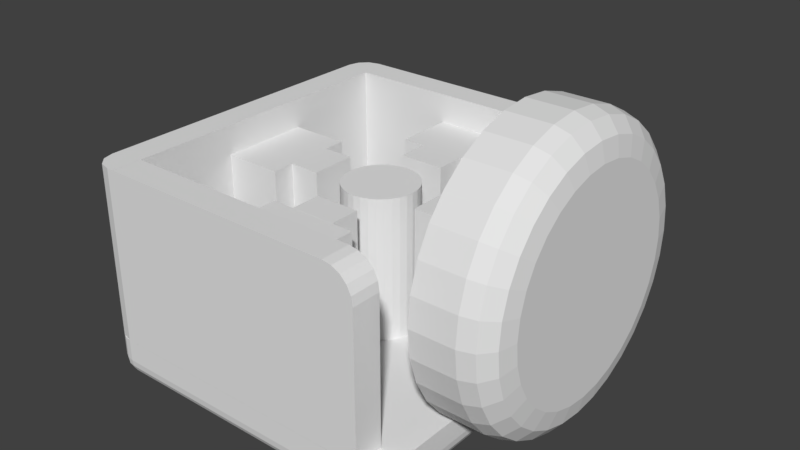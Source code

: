 # Source: 2020_feet.blend  (saved by Blender 3.1.7; exported with 4.5.12 LTS)
import bpy
from mathutils import Matrix  # noqa: F401  (used for matrix-valued properties, if any)

bpy.ops.wm.read_factory_settings(use_empty=True)
scene = bpy.context.scene
scene.name = 'Scene'

# ---- collections
col_collection_5 = bpy.data.collections.new('Collection 5'); scene.collection.children.link(col_collection_5)

# ---- world
world_world = bpy.data.worlds.new('World'); scene.world = world_world
world_world.color = (0.05088, 0.05088, 0.05088)
world_world.use_sun_shadow = False
world_world.sun_shadow_jitter_overblur = 0.0
world_world.cycles.sampling_method = 'MANUAL'

# ---- meshes
me_cylinder_002 = bpy.data.meshes.new('Cylinder.002')
me_cylinder_002.from_pydata([(0.0, 8.0, -1.0), (1.561, 7.846, -1.0), (3.061, 7.391, -1.0), (4.445, 6.652, -1.0), (5.657, 5.657, -1.0), (6.652, 4.445, -1.0), (7.391, 3.061, -1.0), (7.846, 1.561, -1.0), (8.0, -3.497e-07, -1.0), (7.846, -1.561, -1.0), (7.391, -3.061, -1.0), (6.652, -4.445, -1.0), (5.657, -5.657, -1.0), (4.445, -6.652, -1.0), (3.061, -7.391, -1.0), (1.561, -7.846, -1.0), (-6.994e-07, -8.0, -1.0), (-1.561, -7.846, -1.0), (-3.061, -7.391, -1.0), (-4.445, -6.652, -1.0), (-5.657, -5.657, -1.0), (-6.652, -4.445, -1.0), (-7.391, -3.061, -1.0), (-7.846, -1.561, -1.0), (-8.0, 9.54e-08, -1.0), (-7.846, 1.561, -1.0), (-7.391, 3.061, -1.0), (-6.652, 4.445, -1.0), (-5.657, 5.657, -1.0), (-4.445, 6.652, -1.0), (-3.061, 7.391, -1.0), (-1.561, 7.846, -1.0), (-2.98e-07, 5.99, 4.0), (1.359e-07, 8.0, 2.0), (-5.029e-08, 6.995, 3.732), (1.099e-07, 7.731, 3.0), (1.169, 5.875, 4.0), (1.561, 7.846, 2.0), (1.365, 6.861, 3.732), (1.508, 7.582, 3.0), (2.292, 5.534, 4.0), (3.061, 7.391, 2.0), (2.677, 6.463, 3.732), (2.958, 7.142, 3.0), (3.328, 4.981, 4.0), (4.445, 6.652, 2.0), (3.886, 5.816, 3.732), (4.295, 6.428, 3.0), (4.236, 4.236, 4.0), (5.657, 5.657, 2.0), (4.946, 4.946, 3.732), (5.466, 5.466, 3.0), (4.981, 3.328, 4.0), (6.652, 4.445, 2.0), (5.816, 3.886, 3.732), (6.428, 4.295, 3.0), (5.534, 2.292, 4.0), (7.391, 3.061, 2.0), (6.463, 2.677, 3.732), (7.142, 2.958, 3.0), (5.875, 1.169, 4.0), (7.846, 1.561, 2.0), (6.861, 1.365, 3.732), (7.582, 1.508, 3.0), (5.99, -2.235e-07, 4.0), (8.0, -3.497e-07, 2.0), (6.995, -2.868e-07, 3.732), (7.731, -3.316e-07, 3.0), (5.875, -1.169, 4.0), (7.846, -1.561, 2.0), (6.861, -1.365, 3.732), (7.582, -1.508, 3.0), (5.534, -2.292, 4.0), (7.391, -3.061, 2.0), (6.463, -2.677, 3.732), (7.142, -2.958, 3.0), (4.981, -3.328, 4.0), (6.652, -4.445, 2.0), (5.816, -3.886, 3.732), (6.428, -4.295, 3.0), (4.236, -4.236, 4.0), (5.657, -5.657, 2.0), (4.946, -4.946, 3.732), (5.466, -5.466, 3.0), (3.328, -4.981, 4.0), (4.445, -6.652, 2.0), (3.886, -5.816, 3.732), (4.295, -6.428, 3.0), (2.292, -5.534, 4.0), (3.061, -7.391, 2.0), (2.677, -6.463, 3.732), (2.958, -7.142, 3.0), (1.169, -5.875, 4.0), (1.561, -7.846, 2.0), (1.365, -6.861, 3.732), (1.508, -7.582, 3.0), (-2.384e-07, -5.99, 4.0), (-5.635e-07, -8.0, 2.0), (-3.651e-07, -6.995, 3.732), (-4.843e-07, -7.731, 3.0), (-1.169, -5.875, 4.0), (-1.561, -7.846, 2.0), (-1.365, -6.861, 3.732), (-1.508, -7.582, 3.0), (-2.292, -5.534, 4.0), (-3.061, -7.391, 2.0), (-2.677, -6.463, 3.732), (-2.958, -7.142, 3.0), (-3.328, -4.981, 4.0), (-4.445, -6.652, 2.0), (-3.886, -5.816, 3.732), (-4.295, -6.428, 3.0), (-4.236, -4.236, 4.0), (-5.657, -5.657, 2.0), (-4.946, -4.946, 3.732), (-5.466, -5.466, 3.0), (-4.981, -3.328, 4.0), (-6.652, -4.445, 2.0), (-5.816, -3.886, 3.732), (-6.428, -4.295, 3.0), (-5.534, -2.292, 4.0), (-7.391, -3.061, 2.0), (-6.463, -2.677, 3.732), (-7.142, -2.958, 3.0), (-5.875, -1.169, 4.0), (-7.846, -1.561, 2.0), (-6.861, -1.365, 3.732), (-7.582, -1.508, 3.0), (-5.99, 8.941e-08, 4.0), (-8.0, 9.54e-08, 2.0), (-6.995, 9.313e-08, 3.732), (-7.731, 9.499e-08, 3.0), (-5.875, 1.169, 4.0), (-7.846, 1.561, 2.0), (-6.861, 1.365, 3.732), (-7.582, 1.508, 3.0), (-5.534, 2.292, 4.0), (-7.391, 3.061, 2.0), (-6.463, 2.677, 3.732), (-7.142, 2.958, 3.0), (-4.981, 3.328, 4.0), (-6.652, 4.445, 2.0), (-5.816, 3.886, 3.732), (-6.428, 4.295, 3.0), (-4.236, 4.236, 4.0), (-5.657, 5.657, 2.0), (-4.946, 4.946, 3.732), (-5.466, 5.466, 3.0), (-3.328, 4.981, 4.0), (-4.445, 6.652, 2.0), (-3.886, 5.816, 3.732), (-4.295, 6.428, 3.0), (-2.292, 5.534, 4.0), (-3.061, 7.391, 2.0), (-2.677, 6.463, 3.732), (-2.958, 7.142, 3.0), (-1.169, 5.875, 4.0), (-1.561, 7.846, 2.0), (-1.365, 6.861, 3.732), (-1.508, 7.582, 3.0)], [], [(31, 157, 33, 0), (2, 41, 45, 3), (3, 45, 49, 4), (4, 49, 53, 5), (5, 53, 57, 6), (6, 57, 61, 7), (7, 61, 65, 8), (8, 65, 69, 9), (9, 69, 73, 10), (10, 73, 77, 11), (11, 77, 81, 12), (12, 81, 85, 13), (13, 85, 89, 14), (14, 89, 93, 15), (15, 93, 97, 16), (16, 97, 101, 17), (17, 101, 105, 18), (18, 105, 109, 19), (19, 109, 113, 20), (20, 113, 117, 21), (21, 117, 121, 22), (22, 121, 125, 23), (23, 125, 129, 24), (24, 129, 133, 25), (25, 133, 137, 26), (26, 137, 141, 27), (27, 141, 145, 28), (28, 145, 149, 29), (29, 149, 153, 30), (30, 153, 157, 31), (0, 33, 37, 1), (1, 37, 41, 2), (0, 1, 2, 3, 4, 5, 6, 7, 8, 9, 10, 11, 12, 13, 14, 15, 16, 17, 18, 19, 20, 21, 22, 23, 24, 25, 26, 27, 28, 29, 30, 31), (37, 33, 35, 39), (39, 35, 34, 38), (38, 34, 32, 36), (41, 37, 39, 43), (43, 39, 38, 42), (42, 38, 36, 40), (45, 41, 43, 47), (47, 43, 42, 46), (46, 42, 40, 44), (49, 45, 47, 51), (51, 47, 46, 50), (50, 46, 44, 48), (53, 49, 51, 55), (55, 51, 50, 54), (54, 50, 48, 52), (57, 53, 55, 59), (59, 55, 54, 58), (58, 54, 52, 56), (61, 57, 59, 63), (63, 59, 58, 62), (62, 58, 56, 60), (65, 61, 63, 67), (67, 63, 62, 66), (66, 62, 60, 64), (69, 65, 67, 71), (71, 67, 66, 70), (70, 66, 64, 68), (73, 69, 71, 75), (75, 71, 70, 74), (74, 70, 68, 72), (77, 73, 75, 79), (79, 75, 74, 78), (78, 74, 72, 76), (81, 77, 79, 83), (83, 79, 78, 82), (82, 78, 76, 80), (85, 81, 83, 87), (87, 83, 82, 86), (86, 82, 80, 84), (89, 85, 87, 91), (91, 87, 86, 90), (90, 86, 84, 88), (93, 89, 91, 95), (95, 91, 90, 94), (94, 90, 88, 92), (97, 93, 95, 99), (99, 95, 94, 98), (98, 94, 92, 96), (101, 97, 99, 103), (103, 99, 98, 102), (102, 98, 96, 100), (105, 101, 103, 107), (107, 103, 102, 106), (106, 102, 100, 104), (109, 105, 107, 111), (111, 107, 106, 110), (110, 106, 104, 108), (113, 109, 111, 115), (115, 111, 110, 114), (114, 110, 108, 112), (117, 113, 115, 119), (119, 115, 114, 118), (118, 114, 112, 116), (121, 117, 119, 123), (123, 119, 118, 122), (122, 118, 116, 120), (125, 121, 123, 127), (127, 123, 122, 126), (126, 122, 120, 124), (129, 125, 127, 131), (131, 127, 126, 130), (130, 126, 124, 128), (133, 129, 131, 135), (135, 131, 130, 134), (134, 130, 128, 132), (137, 133, 135, 139), (139, 135, 134, 138), (138, 134, 132, 136), (141, 137, 139, 143), (143, 139, 138, 142), (142, 138, 136, 140), (145, 141, 143, 147), (147, 143, 142, 146), (146, 142, 140, 144), (149, 145, 147, 151), (151, 147, 146, 150), (150, 146, 144, 148), (153, 149, 151, 155), (155, 151, 150, 154), (154, 150, 148, 152), (157, 153, 155, 159), (159, 155, 154, 158), (158, 154, 152, 156), (33, 157, 159, 35), (35, 159, 158, 34), (34, 158, 156, 32), (36, 32, 156, 152, 148, 144, 140, 136, 132, 128, 124, 120, 116, 112, 108, 104, 100, 96, 92, 88, 84, 80, 76, 72, 68, 64, 60, 56, 52, 48, 44, 40)])
_uv = me_cylinder_002.uv_layers.new(name='UVMap')
_uv.uv.foreach_set('vector', [0.03125, 0.5, 0.03125, 0.8, 0.0, 0.8, 0.0, 0.5, 0.9375, 0.5, 0.9375, 0.8, 0.9062, 0.8, 0.9062, 0.5, 0.9062, 0.5, 0.9062, 0.8, 0.875, 0.8, 0.875, 0.5, 0.875, 0.5, 0.875, 0.8, 0.8438, 0.8, 0.8438, 0.5, 0.8438, 0.5, 0.8438, 0.8, 0.8125, 0.8, 0.8125, 0.5, 0.8125, 0.5, 0.8125, 0.8, 0.7812, 0.8, 0.7812, 0.5, 0.7812, 0.5, 0.7812, 0.8, 0.75, 0.8, 0.75, 0.5, 0.75, 0.5, 0.75, 0.8, 0.7188, 0.8, 0.7188, 0.5, 0.7188, 0.5, 0.7188, 0.8, 0.6875, 0.8, 0.6875, 0.5, 0.6875, 0.5, 0.6875, 0.8, 0.6562, 0.8, 0.6562, 0.5, 0.6562, 0.5, 0.6562, 0.8, 0.625, 0.8, 0.625, 0.5, 0.625, 0.5, 0.625, 0.8, 0.5938, 0.8, 0.5938, 0.5, 0.5938, 0.5, 0.5938, 0.8, 0.5625, 0.8, 0.5625, 0.5, 0.5625, 0.5, 0.5625, 0.8, 0.5312, 0.8, 0.5312, 0.5, 0.5312, 0.5, 0.5312, 0.8, 0.5, 0.8, 0.5, 0.5, 0.5, 0.5, 0.5, 0.8, 0.4688, 0.8, 0.4688, 0.5, 0.4688, 0.5, 0.4688, 0.8, 0.4375, 0.8, 0.4375, 0.5, 0.4375, 0.5, 0.4375, 0.8, 0.4062, 0.8, 0.4062, 0.5, 0.4062, 0.5, 0.4062, 0.8, 0.375, 0.8, 0.375, 0.5, 0.375, 0.5, 0.375, 0.8, 0.3438, 0.8, 0.3438, 0.5, 0.3438, 0.5, 0.3438, 0.8, 0.3125, 0.8, 0.3125, 0.5, 0.3125, 0.5, 0.3125, 0.8, 0.2812, 0.8, 0.2812, 0.5, 0.2812, 0.5, 0.2812, 0.8, 0.25, 0.8, 0.25, 0.5, 0.25, 0.5, 0.25, 0.8, 0.2188, 0.8, 0.2188, 0.5, 0.2188, 0.5, 0.2188, 0.8, 0.1875, 0.8, 0.1875, 0.5, 0.1875, 0.5, 0.1875, 0.8, 0.1562, 0.8, 0.1562, 0.5, 0.1562, 0.5, 0.1562, 0.8, 0.125, 0.8, 0.125, 0.5, 0.125, 0.5, 0.125, 0.8, 0.09375, 0.8, 0.09375, 0.5, 0.09375, 0.5, 0.09375, 0.8, 0.0625, 0.8, 0.0625, 0.5, 0.0625, 0.5, 0.0625, 0.8, 0.03125, 0.8, 0.03125, 0.5, 1.0, 0.5, 1.0, 0.8, 0.9688, 0.8, 0.9688, 0.5, 0.9688, 0.5, 0.9688, 0.8, 0.9375, 0.8, 0.9375, 0.5, 0.75, 0.49, 0.7968, 0.4854, 0.8418, 0.4717, 0.8833, 0.4496, 0.9197, 0.4197, 0.9496, 0.3833, 0.9717, 0.3418, 0.9854, 0.2968, 0.99, 0.25, 0.9854, 0.2032, 0.9717, 0.1582, 0.9496, 0.1167, 0.9197, 0.08029, 0.8833, 0.05045, 0.8418, 0.02827, 0.7968, 0.01461, 0.75, 0.01, 0.7032, 0.01461, 0.6582, 0.02827, 0.6167, 0.05045, 0.5803, 0.08029, 0.5504, 0.1167, 0.5283, 0.1582, 0.5146, 0.2032, 0.51, 0.25, 0.5146, 0.2968, 0.5283, 0.3418, 0.5504, 0.3833, 0.5803, 0.4197, 0.6167, 0.4496, 0.6582, 0.4717, 0.7032, 0.4854, 0.9688, 0.8, 1.0, 0.8, 0.9995, 0.9, 0.9693, 0.9, 0.9693, 0.9, 0.9995, 0.9, 0.998, 1.0, 0.9707, 1.0, 0.2909, 0.4558, 0.25, 0.4599, 0.25, 0.4297, 0.2851, 0.4263, 0.9375, 0.8, 0.9688, 0.8, 0.9682, 0.9, 0.938, 0.9, 0.938, 0.9, 0.9682, 0.9, 0.9668, 1.0, 0.9395, 1.0, 0.3303, 0.4439, 0.2909, 0.4558, 0.2851, 0.4263, 0.3188, 0.416, 0.9062, 0.8, 0.9375, 0.8, 0.937, 0.9, 0.9068, 0.9, 0.9068, 0.9, 0.937, 0.9, 0.9355, 1.0, 0.9082, 1.0, 0.3666, 0.4245, 0.3303, 0.4439, 0.3188, 0.416, 0.3498, 0.3994, 0.875, 0.8, 0.9062, 0.8, 0.9057, 0.9, 0.8755, 0.9, 0.8755, 0.9, 0.9057, 0.9, 0.9043, 1.0, 0.877, 1.0, 0.3984, 0.3984, 0.3666, 0.4245, 0.3498, 0.3994, 0.3771, 0.3771, 0.8438, 0.8, 0.875, 0.8, 0.8745, 0.9, 0.8443, 0.9, 0.8443, 0.9, 0.8745, 0.9, 0.873, 1.0, 0.8457, 1.0, 0.4245, 0.3666, 0.3984, 0.3984, 0.3771, 0.3771, 0.3994, 0.3498, 0.8125, 0.8, 0.8438, 0.8, 0.8432, 0.9, 0.813, 0.9, 0.813, 0.9, 0.8432, 0.9, 0.8418, 1.0, 0.8145, 1.0, 0.4439, 0.3303, 0.4245, 0.3666, 0.3994, 0.3498, 0.416, 0.3188, 0.7812, 0.8, 0.8125, 0.8, 0.812, 0.9, 0.7818, 0.9, 0.7818, 0.9, 0.812, 0.9, 0.8105, 1.0, 0.7832, 1.0, 0.4558, 0.2909, 0.4439, 0.3303, 0.416, 0.3188, 0.4263, 0.2851, 0.75, 0.8, 0.7812, 0.8, 0.7807, 0.9, 0.7505, 0.9, 0.7505, 0.9, 0.7807, 0.9, 0.7793, 1.0, 0.752, 1.0, 0.4599, 0.25, 0.4558, 0.2909, 0.4263, 0.2851, 0.4297, 0.25, 0.7188, 0.8, 0.75, 0.8, 0.7495, 0.9, 0.7193, 0.9, 0.7193, 0.9, 0.7495, 0.9, 0.748, 1.0, 0.7207, 1.0, 0.4558, 0.2091, 0.4599, 0.25, 0.4297, 0.25, 0.4263, 0.2149, 0.6875, 0.8, 0.7188, 0.8, 0.7182, 0.9, 0.688, 0.9, 0.688, 0.9, 0.7182, 0.9, 0.7168, 1.0, 0.6895, 1.0, 0.4439, 0.1697, 0.4558, 0.2091, 0.4263, 0.2149, 0.416, 0.1812, 0.6562, 0.8, 0.6875, 0.8, 0.687, 0.9, 0.6568, 0.9, 0.6568, 0.9, 0.687, 0.9, 0.6855, 1.0, 0.6582, 1.0, 0.4245, 0.1334, 0.4439, 0.1697, 0.416, 0.1812, 0.3994, 0.1502, 0.625, 0.8, 0.6562, 0.8, 0.6557, 0.9, 0.6255, 0.9, 0.6255, 0.9, 0.6557, 0.9, 0.6543, 1.0, 0.627, 1.0, 0.3984, 0.1016, 0.4245, 0.1334, 0.3994, 0.1502, 0.3771, 0.1229, 0.5938, 0.8, 0.625, 0.8, 0.6245, 0.9, 0.5943, 0.9, 0.5943, 0.9, 0.6245, 0.9, 0.623, 1.0, 0.5957, 1.0, 0.3666, 0.07551, 0.3984, 0.1016, 0.3771, 0.1229, 0.3498, 0.1006, 0.5625, 0.8, 0.5938, 0.8, 0.5932, 0.9, 0.563, 0.9, 0.563, 0.9, 0.5932, 0.9, 0.5918, 1.0, 0.5645, 1.0, 0.3303, 0.05612, 0.3666, 0.07551, 0.3498, 0.1006, 0.3188, 0.08397, 0.5312, 0.8, 0.5625, 0.8, 0.562, 0.9, 0.5318, 0.9, 0.5318, 0.9, 0.562, 0.9, 0.5605, 1.0, 0.5332, 1.0, 0.2909, 0.04418, 0.3303, 0.05612, 0.3188, 0.08397, 0.2851, 0.07374, 0.5, 0.8, 0.5312, 0.8, 0.5307, 0.9, 0.5005, 0.9, 0.5005, 0.9, 0.5307, 0.9, 0.5293, 1.0, 0.502, 1.0, 0.25, 0.04015, 0.2909, 0.04418, 0.2851, 0.07374, 0.25, 0.07029, 0.4688, 0.8, 0.5, 0.8, 0.4995, 0.9, 0.4693, 0.9, 0.4693, 0.9, 0.4995, 0.9, 0.498, 1.0, 0.4707, 1.0, 0.2091, 0.04418, 0.25, 0.04015, 0.25, 0.07029, 0.2149, 0.07374, 0.4375, 0.8, 0.4688, 0.8, 0.4682, 0.9, 0.438, 0.9, 0.438, 0.9, 0.4682, 0.9, 0.4668, 1.0, 0.4395, 1.0, 0.1697, 0.05612, 0.2091, 0.04418, 0.2149, 0.07374, 0.1812, 0.08397, 0.4062, 0.8, 0.4375, 0.8, 0.437, 0.9, 0.4068, 0.9, 0.4068, 0.9, 0.437, 0.9, 0.4355, 1.0, 0.4082, 1.0, 0.1334, 0.07551, 0.1697, 0.05612, 0.1812, 0.08397, 0.1502, 0.1006, 0.375, 0.8, 0.4062, 0.8, 0.4057, 0.9, 0.3755, 0.9, 0.3755, 0.9, 0.4057, 0.9, 0.4043, 1.0, 0.377, 1.0, 0.1016, 0.1016, 0.1334, 0.07551, 0.1502, 0.1006, 0.1229, 0.1229, 0.3438, 0.8, 0.375, 0.8, 0.3745, 0.9, 0.3443, 0.9, 0.3443, 0.9, 0.3745, 0.9, 0.373, 1.0, 0.3457, 1.0, 0.07551, 0.1334, 0.1016, 0.1016, 0.1229, 0.1229, 0.1006, 0.1502, 0.3125, 0.8, 0.3438, 0.8, 0.3432, 0.9, 0.313, 0.9, 0.313, 0.9, 0.3432, 0.9, 0.3418, 1.0, 0.3145, 1.0, 0.05612, 0.1697, 0.07551, 0.1334, 0.1006, 0.1502, 0.08397, 0.1812, 0.2812, 0.8, 0.3125, 0.8, 0.312, 0.9, 0.2818, 0.9, 0.2818, 0.9, 0.312, 0.9, 0.3105, 1.0, 0.2832, 1.0, 0.04418, 0.2091, 0.05612, 0.1697, 0.08397, 0.1812, 0.07374, 0.2149, 0.25, 0.8, 0.2812, 0.8, 0.2807, 0.9, 0.2505, 0.9, 0.2505, 0.9, 0.2807, 0.9, 0.2793, 1.0, 0.252, 1.0, 0.04015, 0.25, 0.04418, 0.2091, 0.07374, 0.2149, 0.07029, 0.25, 0.2188, 0.8, 0.25, 0.8, 0.2495, 0.9, 0.2193, 0.9, 0.2193, 0.9, 0.2495, 0.9, 0.248, 1.0, 0.2207, 1.0, 0.04418, 0.2909, 0.04015, 0.25, 0.07029, 0.25, 0.07374, 0.2851, 0.1875, 0.8, 0.2188, 0.8, 0.2182, 0.9, 0.188, 0.9, 0.188, 0.9, 0.2182, 0.9, 0.2168, 1.0, 0.1895, 1.0, 0.05612, 0.3303, 0.04418, 0.2909, 0.07374, 0.2851, 0.08397, 0.3188, 0.1562, 0.8, 0.1875, 0.8, 0.187, 0.9, 0.1568, 0.9, 0.1568, 0.9, 0.187, 0.9, 0.1855, 1.0, 0.1582, 1.0, 0.07551, 0.3666, 0.05612, 0.3303, 0.08397, 0.3188, 0.1006, 0.3498, 0.125, 0.8, 0.1562, 0.8, 0.1557, 0.9, 0.1255, 0.9, 0.1255, 0.9, 0.1557, 0.9, 0.1543, 1.0, 0.127, 1.0, 0.1016, 0.3984, 0.07551, 0.3666, 0.1006, 0.3498, 0.1229, 0.3771, 0.09375, 0.8, 0.125, 0.8, 0.1245, 0.9, 0.09428, 0.9, 0.09428, 0.9, 0.1245, 0.9, 0.123, 1.0, 0.09571, 1.0, 0.1334, 0.4245, 0.1016, 0.3984, 0.1229, 0.3771, 0.1502, 0.3994, 0.0625, 0.8, 0.09375, 0.8, 0.09322, 0.9, 0.06303, 0.9, 0.06303, 0.9, 0.09322, 0.9, 0.09179, 1.0, 0.06446, 1.0, 0.1697, 0.4439, 0.1334, 0.4245, 0.1502, 0.3994, 0.1812, 0.416, 0.03125, 0.8, 0.0625, 0.8, 0.06197, 0.9, 0.03178, 0.9, 0.03178, 0.9, 0.06197, 0.9, 0.06054, 1.0, 0.03321, 1.0, 0.2091, 0.4558, 0.1697, 0.4439, 0.1812, 0.416, 0.2149, 0.4263, 0.0, 0.8, 0.03125, 0.8, 0.03072, 0.9, 0.0005259, 0.9, 0.0005259, 0.9, 0.03072, 0.9, 0.02929, 1.0, 0.001963, 1.0, 0.25, 0.4599, 0.2091, 0.4558, 0.2149, 0.4263, 0.25, 0.4297, 0.2851, 0.4263, 0.25, 0.4297, 0.2149, 0.4263, 0.1812, 0.416, 0.1502, 0.3994, 0.1229, 0.3771, 0.1006, 0.3498, 0.08397, 0.3188, 0.07374, 0.2851, 0.07029, 0.25, 0.07374, 0.2149, 0.08397, 0.1812, 0.1006, 0.1502, 0.1229, 0.1229, 0.1502, 0.1006, 0.1812, 0.08397, 0.2149, 0.07374, 0.25, 0.07029, 0.2851, 0.07374, 0.3188, 0.08397, 0.3498, 0.1006, 0.3771, 0.1229, 0.3994, 0.1502, 0.416, 0.1812, 0.4263, 0.2149, 0.4297, 0.25, 0.4263, 0.2851, 0.416, 0.3188, 0.3994, 0.3498, 0.3771, 0.3771, 0.3498, 0.3994, 0.3188, 0.416])
me_cylinder_002.use_remesh_fix_poles = True
me_cylinder_002.use_remesh_preserve_attributes = False
me_cylinder_002.update()
me_cube_002 = bpy.data.meshes.new('Cube.002')
me_cube_002.from_pydata([(-3.0, -5.1, -10.77), (-3.0, -5.1, -1.0), (-3.0, 1.0, -10.77), (-3.0, 1.0, -1.0), (1.0, -5.1, -10.77), (1.0, -5.1, -1.0), (1.0, 1.0, -10.77), (1.0, 1.0, -1.0)], [], [(0, 1, 3, 2), (2, 3, 7, 6), (6, 7, 5, 4), (4, 5, 1, 0), (2, 6, 4, 0), (7, 3, 1, 5)])
_uv = me_cube_002.uv_layers.new(name='UVMap')
_uv.uv.foreach_set('vector', [0.375, 0.0, 0.625, 0.0, 0.625, 0.25, 0.375, 0.25, 0.375, 0.25, 0.625, 0.25, 0.625, 0.5, 0.375, 0.5, 0.375, 0.5, 0.625, 0.5, 0.625, 0.75, 0.375, 0.75, 0.375, 0.75, 0.625, 0.75, 0.625, 1.0, 0.375, 1.0, 0.125, 0.5, 0.375, 0.5, 0.375, 0.75, 0.125, 0.75, 0.625, 0.5, 0.875, 0.5, 0.875, 0.75, 0.625, 0.75])
me_cube_002.use_remesh_fix_poles = True
me_cube_002.use_remesh_preserve_attributes = False
me_cube_002.update()
me_cube_004 = bpy.data.meshes.new('Cube.004')
me_cube_004.from_pydata([(-1.1, -3.6, -10.77), (-1.1, -3.6, -1.0), (-1.1, -0.5, -10.77), (-1.1, -0.5, -1.0), (1.0, -3.6, -10.77), (1.0, -3.6, -1.0), (1.0, -0.5, -10.77), (1.0, -0.5, -1.0)], [], [(0, 1, 3, 2), (2, 3, 7, 6), (6, 7, 5, 4), (4, 5, 1, 0), (2, 6, 4, 0), (7, 3, 1, 5)])
_uv = me_cube_004.uv_layers.new(name='UVMap')
_uv.uv.foreach_set('vector', [0.375, 0.0, 0.625, 0.0, 0.625, 0.25, 0.375, 0.25, 0.375, 0.25, 0.625, 0.25, 0.625, 0.5, 0.375, 0.5, 0.375, 0.5, 0.625, 0.5, 0.625, 0.75, 0.375, 0.75, 0.375, 0.75, 0.625, 0.75, 0.625, 1.0, 0.375, 1.0, 0.125, 0.5, 0.375, 0.5, 0.375, 0.75, 0.125, 0.75, 0.625, 0.5, 0.875, 0.5, 0.875, 0.75, 0.625, 0.75])
me_cube_004.use_remesh_fix_poles = True
me_cube_004.use_remesh_preserve_attributes = False
me_cube_004.update()
me_cube = bpy.data.meshes.new('Cube')
me_cube.from_pydata([(-17.5, -1.0, -1.0), (-17.5, 1.0, -1.0), (1.0, -1.0, -1.0), (1.0, 1.0, -1.0), (-17.5, -1.0, 10.77), (-17.5, 1.0, 10.77), (1.0, -1.0, 8.767), (-1.0, -1.0, 10.77), (0.9021, -1.0, 9.385), (0.618, -1.0, 9.943), (0.1756, -1.0, 10.39), (-0.382, -1.0, 10.67), (-1.0, 1.0, 10.77), (1.0, 1.0, 8.767), (-0.382, 1.0, 10.67), (0.1756, 1.0, 10.39), (0.618, 1.0, 9.943), (0.9021, 1.0, 9.385)], [], [(3, 13, 6, 2), (0, 4, 5, 1), (1, 3, 2, 0), (1, 5, 12, 14, 15, 16, 17, 13, 3), (4, 7, 12, 5), (12, 7, 11, 14), (14, 11, 10, 15), (15, 10, 9, 16), (16, 9, 8, 17), (17, 8, 6, 13), (2, 6, 8, 9, 10, 11, 7, 4, 0)])
_uv = me_cube.uv_layers.new(name='UVMap')
_uv.uv.foreach_set('vector', [0.375, 0.5, 0.5825, 0.5, 0.5825, 0.75, 0.375, 0.75, 0.375, 0.0, 0.5825, 0.0, 0.5825, 0.25, 0.375, 0.25, 0.125, 0.5, 0.375, 0.5, 0.375, 0.75, 0.125, 0.75, 0.375, 0.25, 0.5825, 0.25, 0.625, 0.4706, 0.6229, 0.4797, 0.6169, 0.4879, 0.6075, 0.4944, 0.5956, 0.4986, 0.5825, 0.5, 0.375, 0.5, 0.5825, 0.0, 0.6544, 0.75, 0.6544, 0.5, 0.5825, 0.25, 0.6544, 0.5, 0.6544, 0.75, 0.6453, 0.75, 0.6453, 0.5, 0.6453, 0.5, 0.6453, 0.75, 0.6371, 0.75, 0.6371, 0.5, 0.6371, 0.5, 0.6371, 0.75, 0.6075, 0.75, 0.6075, 0.5, 0.6075, 0.5, 0.6075, 0.75, 0.5956, 0.75, 0.5956, 0.5, 0.5956, 0.5, 0.5956, 0.75, 0.5825, 0.75, 0.5825, 0.5, 0.375, 0.75, 0.5825, 0.75, 0.5956, 0.7514, 0.6075, 0.7556, 0.6169, 0.7621, 0.6229, 0.7703, 0.625, 0.7794, 0.5825, 1.0, 0.375, 1.0])
me_cube.use_remesh_fix_poles = True
me_cube.use_remesh_preserve_attributes = False
me_cube.update()
me_cube_006 = bpy.data.meshes.new('Cube.006')
me_cube_006.from_pydata([(-1.0, -3.0, -3.0), (-1.0, -3.0, 8.767), (-1.0, 1.0, -1.0), (-1.0, 1.0, 8.767), (5.1, -3.0, -3.0), (5.1, -3.0, 8.767), (5.1, 1.0, -1.0), (5.1, 1.0, 8.767)], [], [(0, 1, 3, 2), (2, 3, 7, 6), (6, 7, 5, 4), (4, 5, 1, 0), (2, 6, 4, 0), (7, 3, 1, 5)])
_uv = me_cube_006.uv_layers.new(name='UVMap')
_uv.uv.foreach_set('vector', [0.375, 0.0, 0.625, 0.0, 0.625, 0.25, 0.375, 0.25, 0.375, 0.25, 0.625, 0.25, 0.625, 0.5, 0.375, 0.5, 0.375, 0.5, 0.625, 0.5, 0.625, 0.75, 0.375, 0.75, 0.375, 0.75, 0.625, 0.75, 0.625, 1.0, 0.375, 1.0, 0.125, 0.5, 0.375, 0.5, 0.375, 0.75, 0.125, 0.75, 0.625, 0.5, 0.875, 0.5, 0.875, 0.75, 0.625, 0.75])
me_cube_006.use_remesh_fix_poles = True
me_cube_006.use_remesh_preserve_attributes = False
me_cube_006.update()
me_cube_008 = bpy.data.meshes.new('Cube.008')
me_cube_008.from_pydata([(-23.0, -1.0, -1.0), (1.0, -1.0, -1.0), (-23.0, -1.0, 10.77), (1.0, -1.0, 10.77), (-23.0, -0.5, -1.0), (-21.5, 1.0, -1.0), (-22.8, 0.25, -1.0), (-22.25, 0.799, -1.0), (-0.5, 1.0, -1.0), (1.0, -0.5, -1.0), (0.25, 0.799, -1.0), (0.799, 0.25, -1.0), (-21.5, 1.0, 10.77), (-23.0, -0.5, 10.77), (-22.25, 0.799, 10.77), (-22.8, 0.25, 10.77), (1.0, -0.5, 10.77), (-0.5, 1.0, 10.77), (0.799, 0.25, 10.77), (0.25, 0.799, 10.77)], [], [(16, 18, 19, 17, 12, 14, 15, 13, 2, 3), (9, 16, 3, 1), (5, 12, 17, 8), (0, 2, 13, 4), (1, 3, 2, 0), (12, 5, 7, 14), (14, 7, 6, 15), (15, 6, 4, 13), (16, 9, 11, 18), (18, 11, 10, 19), (19, 10, 8, 17), (4, 6, 7, 5, 8, 10, 11, 9, 1, 0)])
_uv = me_cube_008.uv_layers.new(name='UVMap')
_uv.uv.foreach_set('vector', [0.5825, 0.6875, 0.5825, 0.5924, 0.5825, 0.4997, 0.5825, 0.4844, 0.5825, 0.2656, 0.5825, 0.2503, 0.5825, 0.1576, 0.5825, 0.0625, 0.5825, 0.0, 0.5825, 0.75, 0.375, 0.6875, 0.5825, 0.6875, 0.5825, 0.75, 0.375, 0.75, 0.375, 0.2656, 0.5825, 0.2656, 0.5825, 0.4844, 0.375, 0.4844, 0.375, 0.0, 0.5825, 0.0, 0.5825, 0.0625, 0.375, 0.0625, 0.375, 0.75, 0.5825, 0.75, 0.5825, 1.0, 0.375, 1.0, 0.5825, 0.2656, 0.375, 0.2656, 0.375, 0.2578, 0.5825, 0.2503, 0.5825, 0.2503, 0.375, 0.2578, 0.375, 0.1562, 0.5825, 0.1576, 0.5825, 0.1576, 0.375, 0.1562, 0.375, 0.0625, 0.5825, 0.0625, 0.5825, 0.6875, 0.375, 0.6875, 0.375, 0.5938, 0.5825, 0.5924, 0.5825, 0.5924, 0.375, 0.5938, 0.375, 0.4922, 0.5825, 0.4997, 0.5825, 0.4997, 0.375, 0.4922, 0.375, 0.4844, 0.5825, 0.4844, 0.125, 0.6875, 0.1271, 0.5938, 0.1328, 0.5251, 0.1406, 0.5, 0.3594, 0.5, 0.3672, 0.5251, 0.3729, 0.5938, 0.375, 0.6875, 0.375, 0.75, 0.125, 0.75])
me_cube_008.use_remesh_fix_poles = True
me_cube_008.use_remesh_preserve_attributes = False
me_cube_008.update()
me_cube_011 = bpy.data.meshes.new('Cube.011')
me_cube_011.from_pydata([(-17.5, -1.0, -1.0), (-17.5, 1.0, -1.0), (1.0, -1.0, -1.0), (1.0, 1.0, -1.0), (-17.5, -1.0, 10.77), (-17.5, 1.0, 10.77), (1.0, -1.0, 8.767), (-1.0, -1.0, 10.77), (0.9021, -1.0, 9.385), (0.618, -1.0, 9.943), (0.1756, -1.0, 10.39), (-0.382, -1.0, 10.67), (-1.0, 1.0, 10.77), (1.0, 1.0, 8.767), (-0.382, 1.0, 10.67), (0.1756, 1.0, 10.39), (0.618, 1.0, 9.943), (0.9021, 1.0, 9.385)], [], [(3, 13, 6, 2), (0, 4, 5, 1), (1, 3, 2, 0), (1, 5, 12, 14, 15, 16, 17, 13, 3), (4, 7, 12, 5), (12, 7, 11, 14), (14, 11, 10, 15), (15, 10, 9, 16), (16, 9, 8, 17), (17, 8, 6, 13), (2, 6, 8, 9, 10, 11, 7, 4, 0)])
_uv = me_cube_011.uv_layers.new(name='UVMap')
_uv.uv.foreach_set('vector', [0.375, 0.5, 0.5825, 0.5, 0.5825, 0.75, 0.375, 0.75, 0.375, 0.0, 0.5825, 0.0, 0.5825, 0.25, 0.375, 0.25, 0.125, 0.5, 0.375, 0.5, 0.375, 0.75, 0.125, 0.75, 0.375, 0.25, 0.5825, 0.25, 0.625, 0.4706, 0.6229, 0.4797, 0.6169, 0.4879, 0.6075, 0.4944, 0.5956, 0.4986, 0.5825, 0.5, 0.375, 0.5, 0.5825, 0.0, 0.6544, 0.75, 0.6544, 0.5, 0.5825, 0.25, 0.6544, 0.5, 0.6544, 0.75, 0.6453, 0.75, 0.6453, 0.5, 0.6453, 0.5, 0.6453, 0.75, 0.6371, 0.75, 0.6371, 0.5, 0.6371, 0.5, 0.6371, 0.75, 0.6075, 0.75, 0.6075, 0.5, 0.6075, 0.5, 0.6075, 0.75, 0.5956, 0.75, 0.5956, 0.5, 0.5956, 0.5, 0.5956, 0.75, 0.5825, 0.75, 0.5825, 0.5, 0.375, 0.75, 0.5825, 0.75, 0.5956, 0.7514, 0.6075, 0.7556, 0.6169, 0.7621, 0.6229, 0.7703, 0.625, 0.7794, 0.5825, 1.0, 0.375, 1.0])
me_cube_011.use_remesh_fix_poles = True
me_cube_011.use_remesh_preserve_attributes = False
me_cube_011.update()
me_cube_012 = bpy.data.meshes.new('Cube.012')
me_cube_012.from_pydata([(-1.0, -1.0, -1.0), (-1.0, -1.0, 8.767), (-1.0, 3.0, -1.0), (-1.0, 3.0, 8.767), (5.1, -1.0, -1.0), (5.1, -1.0, 8.767), (5.1, 3.0, -1.0), (5.1, 3.0, 8.767)], [], [(0, 1, 3, 2), (2, 3, 7, 6), (6, 7, 5, 4), (4, 5, 1, 0), (2, 6, 4, 0), (7, 3, 1, 5)])
_uv = me_cube_012.uv_layers.new(name='UVMap')
_uv.uv.foreach_set('vector', [0.375, 0.0, 0.625, 0.0, 0.625, 0.25, 0.375, 0.25, 0.375, 0.25, 0.625, 0.25, 0.625, 0.5, 0.375, 0.5, 0.375, 0.5, 0.625, 0.5, 0.625, 0.75, 0.375, 0.75, 0.375, 0.75, 0.625, 0.75, 0.625, 1.0, 0.375, 1.0, 0.125, 0.5, 0.375, 0.5, 0.375, 0.75, 0.125, 0.75, 0.625, 0.5, 0.875, 0.5, 0.875, 0.75, 0.625, 0.75])
me_cube_012.use_remesh_fix_poles = True
me_cube_012.use_remesh_preserve_attributes = False
me_cube_012.update()
me_cube_014 = bpy.data.meshes.new('Cube.014')
me_cube_014.from_pydata([(-1.0, -3.0, -3.0), (-1.0, -3.0, 8.767), (-1.0, 1.0, -1.0), (-1.0, 1.0, 8.767), (5.1, -3.0, -3.0), (5.1, -3.0, 8.767), (5.1, 1.0, -1.0), (5.1, 1.0, 8.767)], [], [(0, 1, 3, 2), (2, 3, 7, 6), (6, 7, 5, 4), (4, 5, 1, 0), (2, 6, 4, 0), (7, 3, 1, 5)])
_uv = me_cube_014.uv_layers.new(name='UVMap')
_uv.uv.foreach_set('vector', [0.375, 0.0, 0.625, 0.0, 0.625, 0.25, 0.375, 0.25, 0.375, 0.25, 0.625, 0.25, 0.625, 0.5, 0.375, 0.5, 0.375, 0.5, 0.625, 0.5, 0.625, 0.75, 0.375, 0.75, 0.375, 0.75, 0.625, 0.75, 0.625, 1.0, 0.375, 1.0, 0.125, 0.5, 0.375, 0.5, 0.375, 0.75, 0.125, 0.75, 0.625, 0.5, 0.875, 0.5, 0.875, 0.75, 0.625, 0.75])
me_cube_014.use_remesh_fix_poles = True
me_cube_014.use_remesh_preserve_attributes = False
me_cube_014.update()
me_cube_015 = bpy.data.meshes.new('Cube.015')
me_cube_015.from_pydata([(-9.95, -19.5, 10.77), (-8.45, -21.0, 10.77), (-9.877, -19.96, 10.77), (-9.664, -20.38, 10.77), (-9.332, -20.71, 10.77), (-8.914, -20.93, 10.77), (-8.45, 3.0, 10.77), (-9.95, 1.5, 10.77), (-8.914, 2.927, 10.77), (-9.332, 2.714, 10.77), (-9.664, 2.382, 10.77), (-9.877, 1.964, 10.77), (10.55, -21.0, 10.77), (12.05, -19.5, 10.77), (11.01, -20.93, 10.77), (11.43, -20.71, 10.77), (11.76, -20.38, 10.77), (11.98, -19.96, 10.77), (12.05, 1.5, 10.77), (10.55, 3.0, 10.77), (11.98, 1.964, 10.77), (11.76, 2.382, 10.77), (11.43, 2.714, 10.77), (11.01, 2.927, 10.77), (-8.332, -19.5, 7.767), (-8.45, -21.0, 9.267), (-8.368, -19.96, 7.841), (-8.401, -20.38, 8.054), (-8.427, -20.71, 8.386), (-8.444, -20.93, 8.804), (-8.45, -19.38, 7.767), (-9.95, -19.5, 9.267), (-8.914, -19.42, 7.841), (-9.332, -19.45, 8.054), (-9.664, -19.48, 8.386), (-9.877, -19.49, 8.804), (-8.444, -19.48, 7.767), (-8.914, -20.93, 9.267), (-8.589, -19.93, 7.841), (-8.72, -20.33, 8.054), (-8.824, -20.65, 8.386), (-8.891, -20.86, 8.804), (-8.439, -19.48, 7.767), (-9.332, -20.71, 9.267), (-8.715, -19.86, 7.841), (-8.964, -20.21, 8.054), (-9.161, -20.48, 8.386), (-9.288, -20.65, 8.804), (-8.435, -19.49, 7.767), (-9.664, -20.38, 9.267), (-8.815, -19.76, 7.841), (-9.157, -20.01, 8.054), (-9.429, -20.21, 8.386), (-9.603, -20.34, 8.804), (-8.432, -19.49, 7.767), (-9.877, -19.96, 9.267), (-8.879, -19.64, 7.841), (-9.281, -19.77, 8.054), (-9.601, -19.87, 8.386), (-9.806, -19.94, 8.804), (-8.45, 1.382, 7.767), (-9.95, 1.5, 9.267), (-8.914, 1.418, 7.841), (-9.332, 1.451, 8.054), (-9.664, 1.477, 8.386), (-9.877, 1.494, 8.804), (-8.332, 1.5, 7.767), (-8.45, 3.0, 9.267), (-8.368, 1.964, 7.841), (-8.401, 2.382, 8.054), (-8.427, 2.714, 8.386), (-8.444, 2.927, 8.804), (-8.432, 1.494, 7.767), (-9.877, 1.964, 9.267), (-8.879, 1.639, 7.841), (-9.281, 1.77, 8.054), (-9.601, 1.874, 8.386), (-9.806, 1.941, 8.804), (-8.435, 1.489, 7.767), (-9.664, 2.382, 9.267), (-8.815, 1.765, 7.841), (-9.157, 2.014, 8.054), (-9.429, 2.211, 8.386), (-9.603, 2.338, 8.804), (-8.439, 1.485, 7.767), (-9.332, 2.714, 9.267), (-8.715, 1.865, 7.841), (-8.964, 2.207, 8.054), (-9.161, 2.479, 8.386), (-9.288, 2.653, 8.804), (-8.444, 1.482, 7.767), (-8.914, 2.927, 9.267), (-8.589, 1.929, 7.841), (-8.72, 2.331, 8.054), (-8.824, 2.651, 8.386), (-8.891, 2.856, 8.804), (10.55, -19.38, 7.767), (12.05, -19.5, 9.267), (11.01, -19.42, 7.841), (11.43, -19.45, 8.054), (11.76, -19.48, 8.386), (11.98, -19.49, 8.804), (10.43, -19.5, 7.767), (10.55, -21.0, 9.267), (10.47, -19.96, 7.841), (10.5, -20.38, 8.054), (10.53, -20.71, 8.386), (10.54, -20.93, 8.804), (10.53, -19.49, 7.767), (11.98, -19.96, 9.267), (10.98, -19.64, 7.841), (11.38, -19.77, 8.054), (11.7, -19.87, 8.386), (11.91, -19.94, 8.804), (10.53, -19.49, 7.767), (11.76, -20.38, 9.267), (10.91, -19.76, 7.841), (11.26, -20.01, 8.054), (11.53, -20.21, 8.386), (11.7, -20.34, 8.804), (10.54, -19.48, 7.767), (11.43, -20.71, 9.267), (10.81, -19.86, 7.841), (11.06, -20.21, 8.054), (11.26, -20.48, 8.386), (11.39, -20.65, 8.804), (10.54, -19.48, 7.767), (11.01, -20.93, 9.267), (10.69, -19.93, 7.841), (10.82, -20.33, 8.054), (10.92, -20.65, 8.386), (10.99, -20.86, 8.804), (10.43, 1.5, 7.767), (10.55, 3.0, 9.267), (10.47, 1.964, 7.841), (10.5, 2.382, 8.054), (10.53, 2.714, 8.386), (10.54, 2.927, 8.804), (10.55, 1.382, 7.767), (12.05, 1.5, 9.267), (11.01, 1.418, 7.841), (11.43, 1.451, 8.054), (11.76, 1.477, 8.386), (11.98, 1.494, 8.804), (10.54, 1.482, 7.767), (11.01, 2.927, 9.267), (10.69, 1.929, 7.841), (10.82, 2.331, 8.054), (10.92, 2.651, 8.386), (10.99, 2.856, 8.804), (10.54, 1.485, 7.767), (11.43, 2.714, 9.267), (10.81, 1.865, 7.841), (11.06, 2.207, 8.054), (11.26, 2.479, 8.386), (11.39, 2.653, 8.804), (10.53, 1.489, 7.767), (11.76, 2.382, 9.267), (10.91, 1.765, 7.841), (11.26, 2.014, 8.054), (11.53, 2.211, 8.386), (11.7, 2.338, 8.804), (10.53, 1.494, 7.767), (11.98, 1.964, 9.267), (10.98, 1.639, 7.841), (11.38, 1.77, 8.054), (11.7, 1.874, 8.386), (11.91, 1.941, 8.804)], [], [(55, 2, 0, 31), (12, 103, 127, 14), (18, 20, 21, 22, 23, 19, 6, 8, 9, 10, 11, 7, 0, 2, 3, 4, 5, 1, 12, 14, 15, 16, 17, 13), (37, 5, 4, 43), (10, 79, 73, 11), (103, 12, 1, 25), (43, 4, 3, 49), (49, 3, 2, 55), (11, 73, 61, 7), (31, 0, 7, 61), (67, 6, 19, 133), (17, 109, 97, 13), (8, 91, 85, 9), (9, 85, 79, 10), (6, 67, 91, 8), (22, 151, 145, 23), (20, 163, 157, 21), (21, 157, 151, 22), (18, 139, 163, 20), (16, 115, 109, 17), (23, 145, 133, 19), (14, 127, 121, 15), (15, 121, 115, 16), (139, 18, 13, 97), (25, 1, 5, 37), (36, 24, 26, 38), (38, 26, 27, 39), (39, 27, 28, 40), (40, 28, 29, 41), (41, 29, 25, 37), (42, 36, 38, 44), (44, 38, 39, 45), (45, 39, 40, 46), (46, 40, 41, 47), (47, 41, 37, 43), (48, 42, 44, 50), (50, 44, 45, 51), (51, 45, 46, 52), (52, 46, 47, 53), (53, 47, 43, 49), (54, 48, 50, 56), (56, 50, 51, 57), (57, 51, 52, 58), (58, 52, 53, 59), (59, 53, 49, 55), (30, 54, 56, 32), (32, 56, 57, 33), (33, 57, 58, 34), (34, 58, 59, 35), (35, 59, 55, 31), (66, 90, 92, 68), (68, 92, 93, 69), (69, 93, 94, 70), (70, 94, 95, 71), (71, 95, 91, 67), (90, 84, 86, 92), (92, 86, 87, 93), (93, 87, 88, 94), (94, 88, 89, 95), (95, 89, 85, 91), (84, 78, 80, 86), (86, 80, 81, 87), (87, 81, 82, 88), (88, 82, 83, 89), (89, 83, 79, 85), (78, 72, 74, 80), (80, 74, 75, 81), (81, 75, 76, 82), (82, 76, 77, 83), (83, 77, 73, 79), (72, 60, 62, 74), (74, 62, 63, 75), (75, 63, 64, 76), (76, 64, 65, 77), (77, 65, 61, 73), (138, 162, 164, 140), (140, 164, 165, 141), (141, 165, 166, 142), (142, 166, 167, 143), (143, 167, 163, 139), (162, 156, 158, 164), (164, 158, 159, 165), (165, 159, 160, 166), (166, 160, 161, 167), (167, 161, 157, 163), (156, 150, 152, 158), (158, 152, 153, 159), (159, 153, 154, 160), (160, 154, 155, 161), (161, 155, 151, 157), (150, 144, 146, 152), (152, 146, 147, 153), (153, 147, 148, 154), (154, 148, 149, 155), (155, 149, 145, 151), (144, 132, 134, 146), (146, 134, 135, 147), (147, 135, 136, 148), (148, 136, 137, 149), (149, 137, 133, 145), (102, 126, 128, 104), (104, 128, 129, 105), (105, 129, 130, 106), (106, 130, 131, 107), (107, 131, 127, 103), (126, 120, 122, 128), (128, 122, 123, 129), (129, 123, 124, 130), (130, 124, 125, 131), (131, 125, 121, 127), (120, 114, 116, 122), (122, 116, 117, 123), (123, 117, 118, 124), (124, 118, 119, 125), (125, 119, 115, 121), (114, 108, 110, 116), (116, 110, 111, 117), (117, 111, 112, 118), (118, 112, 113, 119), (119, 113, 109, 115), (108, 96, 98, 110), (110, 98, 99, 111), (111, 99, 100, 112), (112, 100, 101, 113), (113, 101, 97, 109), (31, 61, 65, 35), (35, 65, 64, 34), (34, 64, 63, 33), (33, 63, 62, 32), (32, 62, 60, 30), (67, 133, 137, 71), (71, 137, 136, 70), (70, 136, 135, 69), (69, 135, 134, 68), (68, 134, 132, 66), (139, 97, 101, 143), (143, 101, 100, 142), (142, 100, 99, 141), (141, 99, 98, 140), (140, 98, 96, 138), (103, 25, 29, 107), (107, 29, 28, 106), (106, 28, 27, 105), (105, 27, 26, 104), (104, 26, 24, 102), (60, 72, 78, 84, 90, 66, 132, 144, 150, 156, 162, 138, 96, 108, 114, 120, 126, 102, 24, 36, 42, 48, 54, 30)])
_uv = me_cube_015.uv_layers.new(name='UVMap')
_uv.uv.foreach_set('vector', [0.5, 0.0108, 0.625, 0.0108, 0.625, 0.01562, 0.5, 0.01562, 0.625, 0.767, 0.5, 0.767, 0.5, 0.7618, 0.625, 0.7618, 0.625, 0.5156, 0.6258, 0.5108, 0.6283, 0.5064, 0.632, 0.503, 0.6368, 0.5008, 0.642, 0.5, 0.858, 0.5, 0.8632, 0.5008, 0.868, 0.503, 0.8717, 0.5064, 0.8742, 0.5108, 0.875, 0.5156, 0.875, 0.7344, 0.8742, 0.7392, 0.8717, 0.7436, 0.868, 0.747, 0.8632, 0.7492, 0.858, 0.75, 0.642, 0.75, 0.6368, 0.7492, 0.632, 0.747, 0.6283, 0.7436, 0.6258, 0.7392, 0.625, 0.7344, 0.5, 0.9882, 0.625, 0.9882, 0.625, 0.993, 0.5, 0.993, 0.625, 0.2436, 0.5, 0.2436, 0.5, 0.2392, 0.625, 0.2392, 0.5, 0.767, 0.625, 0.767, 0.625, 0.983, 0.5, 0.983, 0.5, 0.0, 0.625, 0.0, 0.625, 0.006441, 0.5, 0.006441, 0.5, 0.006441, 0.625, 0.006441, 0.625, 0.0108, 0.5, 0.0108, 0.625, 0.2392, 0.5, 0.2392, 0.5, 0.2344, 0.625, 0.2344, 0.5, 0.01562, 0.625, 0.01562, 0.625, 0.2344, 0.5, 0.2344, 0.5, 0.267, 0.625, 0.267, 0.625, 0.483, 0.5, 0.483, 0.625, 0.7392, 0.5, 0.7392, 0.5, 0.7344, 0.625, 0.7344, 0.625, 0.2618, 0.5, 0.2618, 0.5, 0.257, 0.625, 0.257, 0.625, 0.257, 0.5, 0.257, 0.5, 0.2436, 0.625, 0.2436, 0.625, 0.267, 0.5, 0.267, 0.5, 0.2618, 0.625, 0.2618, 0.625, 0.493, 0.5, 0.493, 0.5, 0.4882, 0.625, 0.4882, 0.625, 0.5108, 0.5, 0.5108, 0.5, 0.5064, 0.625, 0.5064, 0.625, 0.5064, 0.5, 0.5064, 0.5, 0.493, 0.625, 0.493, 0.625, 0.5156, 0.5, 0.5156, 0.5, 0.5108, 0.625, 0.5108, 0.625, 0.7436, 0.5, 0.7436, 0.5, 0.7392, 0.625, 0.7392, 0.625, 0.4882, 0.5, 0.4882, 0.5, 0.483, 0.625, 0.483, 0.625, 0.7618, 0.5, 0.7618, 0.5, 0.757, 0.625, 0.757, 0.625, 0.757, 0.5, 0.757, 0.5, 0.7436, 0.625, 0.7436, 0.5, 0.5156, 0.625, 0.5156, 0.625, 0.7344, 0.5, 0.7344, 0.5, 0.983, 0.625, 0.983, 0.625, 0.9882, 0.5, 0.9882, 0.1421, 0.7342, 0.1434, 0.7344, 0.143, 0.7392, 0.1405, 0.7388, 0.1405, 0.7388, 0.143, 0.7392, 0.1426, 0.7436, 0.139, 0.743, 0.139, 0.743, 0.1426, 0.7436, 0.1418, 0.75, 0.1373, 0.7493, 0.4265, 0.9877, 0.4265, 0.9832, 0.4614, 0.983, 0.4614, 0.9881, 0.4614, 0.9881, 0.4614, 0.983, 0.5, 0.983, 0.5, 0.9882, 0.1422, 0.7342, 0.1421, 0.7342, 0.1405, 0.7388, 0.139, 0.7382, 0.139, 0.7382, 0.1405, 0.7388, 0.139, 0.743, 0.1362, 0.7417, 0.1362, 0.7417, 0.139, 0.743, 0.1363, 0.749, 0.1325, 0.7472, 0.4265, 0.9925, 0.4265, 0.9887, 0.4614, 0.9883, 0.4614, 0.9929, 0.4614, 0.9929, 0.4614, 0.9883, 0.5, 0.9882, 0.5, 0.993, 0.1422, 0.7343, 0.1422, 0.7342, 0.139, 0.7382, 0.1379, 0.7371, 0.1379, 0.7371, 0.139, 0.7382, 0.1362, 0.7417, 0.134, 0.7397, 0.134, 0.7397, 0.1362, 0.7417, 0.1317, 0.7467, 0.1286, 0.7439, 0.4265, 0.005818, 0.4265, 0.0006227, 0.4614, 0.0001596, 0.4614, 0.006281, 0.4614, 0.006281, 0.4614, 0.0001596, 0.5, 0.0, 0.5, 0.006441, 0.1422, 0.7343, 0.1422, 0.7343, 0.1379, 0.7371, 0.1372, 0.7358, 0.1372, 0.7358, 0.1379, 0.7371, 0.134, 0.7397, 0.1326, 0.7372, 0.1326, 0.7372, 0.134, 0.7397, 0.128, 0.7431, 0.1261, 0.7396, 0.4265, 0.01038, 0.4265, 0.006862, 0.4614, 0.006549, 0.4614, 0.01069, 0.4614, 0.01069, 0.4614, 0.006549, 0.5, 0.006441, 0.5, 0.0108, 0.142, 0.7331, 0.1422, 0.7343, 0.1372, 0.7358, 0.1368, 0.7335, 0.1368, 0.7335, 0.1372, 0.7358, 0.1326, 0.7372, 0.132, 0.7339, 0.132, 0.7339, 0.1326, 0.7372, 0.1258, 0.7387, 0.125, 0.7346, 0.4265, 0.01539, 0.4265, 0.01126, 0.4614, 0.01092, 0.4614, 0.01557, 0.4614, 0.01557, 0.4614, 0.01092, 0.5, 0.0108, 0.5, 0.01562, 0.1434, 0.5156, 0.1421, 0.5158, 0.1405, 0.5112, 0.143, 0.5108, 0.143, 0.5108, 0.1405, 0.5112, 0.139, 0.507, 0.1426, 0.5064, 0.1426, 0.5064, 0.139, 0.507, 0.1373, 0.5007, 0.1418, 0.5, 0.4265, 0.2668, 0.4265, 0.2623, 0.4614, 0.2619, 0.4614, 0.267, 0.4614, 0.267, 0.4614, 0.2619, 0.5, 0.2618, 0.5, 0.267, 0.1421, 0.5158, 0.1422, 0.5158, 0.139, 0.5118, 0.1405, 0.5112, 0.1405, 0.5112, 0.139, 0.5118, 0.1362, 0.5083, 0.139, 0.507, 0.139, 0.507, 0.1362, 0.5083, 0.1325, 0.5028, 0.1363, 0.501, 0.4265, 0.2613, 0.4265, 0.2575, 0.4614, 0.2571, 0.4614, 0.2617, 0.4614, 0.2617, 0.4614, 0.2571, 0.5, 0.257, 0.5, 0.2618, 0.1422, 0.5158, 0.1422, 0.5157, 0.1379, 0.5129, 0.139, 0.5118, 0.139, 0.5118, 0.1379, 0.5129, 0.134, 0.5103, 0.1362, 0.5083, 0.1362, 0.5083, 0.134, 0.5103, 0.1286, 0.5061, 0.1317, 0.5033, 0.4265, 0.2557, 0.4265, 0.2449, 0.4614, 0.2439, 0.4614, 0.2567, 0.4614, 0.2567, 0.4614, 0.2439, 0.5, 0.2436, 0.5, 0.257, 0.1422, 0.5157, 0.1422, 0.5157, 0.1372, 0.5142, 0.1379, 0.5129, 0.1379, 0.5129, 0.1372, 0.5142, 0.1326, 0.5128, 0.134, 0.5103, 0.134, 0.5103, 0.1326, 0.5128, 0.1261, 0.5104, 0.128, 0.5069, 0.4265, 0.2431, 0.4265, 0.2396, 0.4614, 0.2393, 0.4614, 0.2435, 0.4614, 0.2435, 0.4614, 0.2393, 0.5, 0.2392, 0.5, 0.2436, 0.1422, 0.5157, 0.142, 0.5169, 0.1368, 0.5165, 0.1372, 0.5142, 0.1372, 0.5142, 0.1368, 0.5165, 0.132, 0.5161, 0.1326, 0.5128, 0.1326, 0.5128, 0.132, 0.5161, 0.125, 0.5154, 0.1258, 0.5113, 0.4265, 0.2387, 0.4265, 0.2346, 0.4614, 0.2344, 0.4614, 0.2391, 0.4614, 0.2391, 0.4614, 0.2344, 0.5, 0.2344, 0.5, 0.2392, 0.358, 0.5169, 0.3578, 0.5157, 0.3628, 0.5142, 0.3632, 0.5165, 0.3632, 0.5165, 0.3628, 0.5142, 0.3674, 0.5128, 0.368, 0.5161, 0.368, 0.5161, 0.3674, 0.5128, 0.4265, 0.5113, 0.4265, 0.5156, 0.4265, 0.5156, 0.4265, 0.5113, 0.4614, 0.5109, 0.4614, 0.5156, 0.4614, 0.5156, 0.4614, 0.5109, 0.5, 0.5108, 0.5, 0.5156, 0.3578, 0.5157, 0.3578, 0.5157, 0.3621, 0.5129, 0.3628, 0.5142, 0.3628, 0.5142, 0.3621, 0.5129, 0.366, 0.5103, 0.3674, 0.5128, 0.3674, 0.5128, 0.366, 0.5103, 0.372, 0.5069, 0.3739, 0.5104, 0.4265, 0.5104, 0.4265, 0.5069, 0.4614, 0.5065, 0.4614, 0.5107, 0.4614, 0.5107, 0.4614, 0.5065, 0.5, 0.5064, 0.5, 0.5108, 0.3578, 0.5157, 0.3578, 0.5158, 0.361, 0.5118, 0.3621, 0.5129, 0.3621, 0.5129, 0.361, 0.5118, 0.3638, 0.5083, 0.366, 0.5103, 0.366, 0.5103, 0.3638, 0.5083, 0.3683, 0.5033, 0.3714, 0.5061, 0.4265, 0.5051, 0.4265, 0.4943, 0.4614, 0.4933, 0.4614, 0.5061, 0.4614, 0.5061, 0.4614, 0.4933, 0.5, 0.493, 0.5, 0.5064, 0.3578, 0.5158, 0.3579, 0.5158, 0.3595, 0.5112, 0.361, 0.5118, 0.361, 0.5118, 0.3595, 0.5112, 0.361, 0.507, 0.3638, 0.5083, 0.3638, 0.5083, 0.361, 0.507, 0.3637, 0.501, 0.3675, 0.5028, 0.4265, 0.4925, 0.4265, 0.4887, 0.4614, 0.4883, 0.4614, 0.4929, 0.4614, 0.4929, 0.4614, 0.4883, 0.5, 0.4882, 0.5, 0.493, 0.3579, 0.5158, 0.3566, 0.5156, 0.357, 0.5108, 0.3595, 0.5112, 0.3595, 0.5112, 0.357, 0.5108, 0.3574, 0.5064, 0.361, 0.507, 0.361, 0.507, 0.3574, 0.5064, 0.3582, 0.5, 0.3627, 0.5007, 0.4265, 0.4877, 0.4265, 0.4832, 0.4614, 0.483, 0.4614, 0.4881, 0.4614, 0.4881, 0.4614, 0.483, 0.5, 0.483, 0.5, 0.4882, 0.3566, 0.7344, 0.3579, 0.7342, 0.3595, 0.7388, 0.357, 0.7392, 0.357, 0.7392, 0.3595, 0.7388, 0.361, 0.743, 0.3574, 0.7436, 0.3574, 0.7436, 0.361, 0.743, 0.3627, 0.7493, 0.3582, 0.75, 0.4265, 0.7668, 0.4265, 0.7623, 0.4614, 0.7619, 0.4614, 0.767, 0.4614, 0.767, 0.4614, 0.7619, 0.5, 0.7618, 0.5, 0.767, 0.3579, 0.7342, 0.3578, 0.7342, 0.361, 0.7382, 0.3595, 0.7388, 0.3595, 0.7388, 0.361, 0.7382, 0.3638, 0.7417, 0.361, 0.743, 0.361, 0.743, 0.3638, 0.7417, 0.3675, 0.7472, 0.3637, 0.749, 0.4265, 0.7613, 0.4265, 0.7575, 0.4614, 0.7571, 0.4614, 0.7617, 0.4614, 0.7617, 0.4614, 0.7571, 0.5, 0.757, 0.5, 0.7618, 0.3578, 0.7342, 0.3578, 0.7343, 0.3621, 0.7371, 0.361, 0.7382, 0.361, 0.7382, 0.3621, 0.7371, 0.366, 0.7397, 0.3638, 0.7417, 0.3638, 0.7417, 0.366, 0.7397, 0.3714, 0.7439, 0.3683, 0.7467, 0.4265, 0.7557, 0.4265, 0.7449, 0.4614, 0.7439, 0.4614, 0.7567, 0.4614, 0.7567, 0.4614, 0.7439, 0.5, 0.7436, 0.5, 0.757, 0.3578, 0.7343, 0.3578, 0.7343, 0.3628, 0.7358, 0.3621, 0.7371, 0.3621, 0.7371, 0.3628, 0.7358, 0.3674, 0.7372, 0.366, 0.7397, 0.366, 0.7397, 0.3674, 0.7372, 0.3739, 0.7396, 0.372, 0.7431, 0.4265, 0.7431, 0.4265, 0.7396, 0.4614, 0.7393, 0.4614, 0.7435, 0.4614, 0.7435, 0.4614, 0.7393, 0.5, 0.7392, 0.5, 0.7436, 0.3578, 0.7343, 0.358, 0.7331, 0.3632, 0.7335, 0.3628, 0.7358, 0.3628, 0.7358, 0.3632, 0.7335, 0.368, 0.7339, 0.3674, 0.7372, 0.3674, 0.7372, 0.368, 0.7339, 0.4265, 0.7344, 0.4265, 0.7387, 0.4265, 0.7387, 0.4265, 0.7344, 0.4614, 0.7344, 0.4614, 0.7391, 0.4614, 0.7391, 0.4614, 0.7344, 0.5, 0.7344, 0.5, 0.7392, 0.5, 0.01562, 0.5, 0.2344, 0.4614, 0.2343, 0.4614, 0.01569, 0.4614, 0.01569, 0.4614, 0.2343, 0.4265, 0.2341, 0.4265, 0.01586, 0.125, 0.7341, 0.125, 0.5159, 0.132, 0.5161, 0.132, 0.7339, 0.132, 0.7339, 0.132, 0.5161, 0.1368, 0.5165, 0.1368, 0.7335, 0.1368, 0.7335, 0.1368, 0.5165, 0.142, 0.5169, 0.142, 0.7331, 0.5, 0.267, 0.5, 0.483, 0.4614, 0.4829, 0.4614, 0.2671, 0.4614, 0.2671, 0.4614, 0.4829, 0.4265, 0.4827, 0.4265, 0.2673, 0.1423, 0.5, 0.3577, 0.5, 0.3574, 0.5064, 0.1426, 0.5064, 0.1426, 0.5064, 0.3574, 0.5064, 0.357, 0.5108, 0.143, 0.5108, 0.143, 0.5108, 0.357, 0.5108, 0.3566, 0.5156, 0.1434, 0.5156, 0.5, 0.5156, 0.5, 0.7344, 0.4614, 0.7344, 0.4614, 0.5156, 0.4614, 0.5156, 0.4614, 0.7344, 0.4265, 0.7344, 0.4265, 0.5156, 0.4265, 0.5156, 0.4265, 0.7344, 0.368, 0.7339, 0.368, 0.5161, 0.368, 0.5161, 0.368, 0.7339, 0.3632, 0.7335, 0.3632, 0.5165, 0.3632, 0.5165, 0.3632, 0.7335, 0.358, 0.7331, 0.358, 0.5169, 0.5, 0.767, 0.5, 0.983, 0.4614, 0.9829, 0.4614, 0.7671, 0.4614, 0.7671, 0.4614, 0.9829, 0.4265, 0.9827, 0.4265, 0.7673, 0.3577, 0.75, 0.1423, 0.75, 0.1426, 0.7436, 0.3574, 0.7436, 0.3574, 0.7436, 0.1426, 0.7436, 0.143, 0.7392, 0.357, 0.7392, 0.357, 0.7392, 0.143, 0.7392, 0.1434, 0.7344, 0.3566, 0.7344, 0.142, 0.5169, 0.1422, 0.5157, 0.1422, 0.5157, 0.1422, 0.5158, 0.1421, 0.5158, 0.1434, 0.5156, 0.3566, 0.5156, 0.3579, 0.5158, 0.3578, 0.5158, 0.3578, 0.5157, 0.3578, 0.5157, 0.358, 0.5169, 0.358, 0.7331, 0.3578, 0.7343, 0.3578, 0.7343, 0.3578, 0.7342, 0.3579, 0.7342, 0.3566, 0.7344, 0.1434, 0.7344, 0.1421, 0.7342, 0.1422, 0.7342, 0.1422, 0.7343, 0.1422, 0.7343, 0.142, 0.7331])
me_cube_015.use_remesh_fix_poles = True
me_cube_015.use_remesh_preserve_attributes = False
me_cube_015.update()
me_cube_016 = bpy.data.meshes.new('Cube.016')
me_cube_016.from_pydata([(-1.1, -3.6, -10.77), (-1.1, -3.6, -1.0), (-1.1, -0.5, -10.77), (-1.1, -0.5, -1.0), (1.0, -3.6, -10.77), (1.0, -3.6, -1.0), (1.0, -0.5, -10.77), (1.0, -0.5, -1.0)], [], [(0, 1, 3, 2), (2, 3, 7, 6), (6, 7, 5, 4), (4, 5, 1, 0), (2, 6, 4, 0), (7, 3, 1, 5)])
_uv = me_cube_016.uv_layers.new(name='UVMap')
_uv.uv.foreach_set('vector', [0.375, 0.0, 0.625, 0.0, 0.625, 0.25, 0.375, 0.25, 0.375, 0.25, 0.625, 0.25, 0.625, 0.5, 0.375, 0.5, 0.375, 0.5, 0.625, 0.5, 0.625, 0.75, 0.375, 0.75, 0.375, 0.75, 0.625, 0.75, 0.625, 1.0, 0.375, 1.0, 0.125, 0.5, 0.375, 0.5, 0.375, 0.75, 0.125, 0.75, 0.625, 0.5, 0.875, 0.5, 0.875, 0.75, 0.625, 0.75])
me_cube_016.use_remesh_fix_poles = True
me_cube_016.use_remesh_preserve_attributes = False
me_cube_016.update()
me_cube_017 = bpy.data.meshes.new('Cube.017')
me_cube_017.from_pydata([(-1.1, -3.6, -10.77), (-1.1, -3.6, -1.0), (-1.1, -0.5, -10.77), (-1.1, -0.5, -1.0), (1.0, -3.6, -10.77), (1.0, -3.6, -1.0), (1.0, -0.5, -10.77), (1.0, -0.5, -1.0)], [], [(0, 1, 3, 2), (2, 3, 7, 6), (6, 7, 5, 4), (4, 5, 1, 0), (2, 6, 4, 0), (7, 3, 1, 5)])
_uv = me_cube_017.uv_layers.new(name='UVMap')
_uv.uv.foreach_set('vector', [0.375, 0.0, 0.625, 0.0, 0.625, 0.25, 0.375, 0.25, 0.375, 0.25, 0.625, 0.25, 0.625, 0.5, 0.375, 0.5, 0.375, 0.5, 0.625, 0.5, 0.625, 0.75, 0.375, 0.75, 0.375, 0.75, 0.625, 0.75, 0.625, 1.0, 0.375, 1.0, 0.125, 0.5, 0.375, 0.5, 0.375, 0.75, 0.125, 0.75, 0.625, 0.5, 0.875, 0.5, 0.875, 0.75, 0.625, 0.75])
me_cube_017.use_remesh_fix_poles = True
me_cube_017.use_remesh_preserve_attributes = False
me_cube_017.update()
me_cube_018 = bpy.data.meshes.new('Cube.018')
me_cube_018.from_pydata([(-1.1, -3.6, -10.77), (-1.1, -3.6, -1.0), (-1.1, -0.5, -10.77), (-1.1, -0.5, -1.0), (1.0, -3.6, -10.77), (1.0, -3.6, -1.0), (1.0, -0.5, -10.77), (1.0, -0.5, -1.0)], [], [(0, 1, 3, 2), (2, 3, 7, 6), (6, 7, 5, 4), (4, 5, 1, 0), (2, 6, 4, 0), (7, 3, 1, 5)])
_uv = me_cube_018.uv_layers.new(name='UVMap')
_uv.uv.foreach_set('vector', [0.375, 0.0, 0.625, 0.0, 0.625, 0.25, 0.375, 0.25, 0.375, 0.25, 0.625, 0.25, 0.625, 0.5, 0.375, 0.5, 0.375, 0.5, 0.625, 0.5, 0.625, 0.75, 0.375, 0.75, 0.375, 0.75, 0.625, 0.75, 0.625, 1.0, 0.375, 1.0, 0.125, 0.5, 0.375, 0.5, 0.375, 0.75, 0.125, 0.75, 0.625, 0.5, 0.875, 0.5, 0.875, 0.75, 0.625, 0.75])
me_cube_018.use_remesh_fix_poles = True
me_cube_018.use_remesh_preserve_attributes = False
me_cube_018.update()
me_cylinder_001 = bpy.data.meshes.new('Cylinder.001')
me_cylinder_001.from_pydata([(0.0, 2.5, -2.5), (0.0, 2.5, 7.267), (0.4877, 2.452, -2.5), (0.4877, 2.452, 7.267), (0.9567, 2.31, -2.5), (0.9567, 2.31, 7.267), (1.389, 2.079, -2.5), (1.389, 2.079, 7.267), (1.768, 1.768, -2.5), (1.768, 1.768, 7.267), (2.079, 1.389, -2.5), (2.079, 1.389, 7.267), (2.31, 0.9567, -2.5), (2.31, 0.9567, 7.267), (2.452, 0.4877, -2.5), (2.452, 0.4877, 7.267), (2.5, -1.093e-07, -2.5), (2.5, -1.093e-07, 7.267), (2.452, -0.4877, -2.5), (2.452, -0.4877, 7.267), (2.31, -0.9567, -2.5), (2.31, -0.9567, 7.267), (2.079, -1.389, -2.5), (2.079, -1.389, 7.267), (1.768, -1.768, -2.5), (1.768, -1.768, 7.267), (1.389, -2.079, -2.5), (1.389, -2.079, 7.267), (0.9567, -2.31, -2.5), (0.9567, -2.31, 7.267), (0.4877, -2.452, -2.5), (0.4877, -2.452, 7.267), (-2.186e-07, -2.5, -2.5), (-2.186e-07, -2.5, 7.267), (-0.4877, -2.452, -2.5), (-0.4877, -2.452, 7.267), (-0.9567, -2.31, -2.5), (-0.9567, -2.31, 7.267), (-1.389, -2.079, -2.5), (-1.389, -2.079, 7.267), (-1.768, -1.768, -2.5), (-1.768, -1.768, 7.267), (-2.079, -1.389, -2.5), (-2.079, -1.389, 7.267), (-2.31, -0.9567, -2.5), (-2.31, -0.9567, 7.267), (-2.452, -0.4877, -2.5), (-2.452, -0.4877, 7.267), (-2.5, 2.981e-08, -2.5), (-2.5, 2.981e-08, 7.267), (-2.452, 0.4877, -2.5), (-2.452, 0.4877, 7.267), (-2.31, 0.9567, -2.5), (-2.31, 0.9567, 7.267), (-2.079, 1.389, -2.5), (-2.079, 1.389, 7.267), (-1.768, 1.768, -2.5), (-1.768, 1.768, 7.267), (-1.389, 2.079, -2.5), (-1.389, 2.079, 7.267), (-0.9567, 2.31, -2.5), (-0.9567, 2.31, 7.267), (-0.4877, 2.452, -2.5), (-0.4877, 2.452, 7.267)], [], [(0, 1, 3, 2), (2, 3, 5, 4), (4, 5, 7, 6), (6, 7, 9, 8), (8, 9, 11, 10), (10, 11, 13, 12), (12, 13, 15, 14), (14, 15, 17, 16), (16, 17, 19, 18), (18, 19, 21, 20), (20, 21, 23, 22), (22, 23, 25, 24), (24, 25, 27, 26), (26, 27, 29, 28), (28, 29, 31, 30), (30, 31, 33, 32), (32, 33, 35, 34), (34, 35, 37, 36), (36, 37, 39, 38), (38, 39, 41, 40), (40, 41, 43, 42), (42, 43, 45, 44), (44, 45, 47, 46), (46, 47, 49, 48), (48, 49, 51, 50), (50, 51, 53, 52), (52, 53, 55, 54), (54, 55, 57, 56), (56, 57, 59, 58), (58, 59, 61, 60), (3, 1, 63, 61, 59, 57, 55, 53, 51, 49, 47, 45, 43, 41, 39, 37, 35, 33, 31, 29, 27, 25, 23, 21, 19, 17, 15, 13, 11, 9, 7, 5), (60, 61, 63, 62), (62, 63, 1, 0), (0, 2, 4, 6, 8, 10, 12, 14, 16, 18, 20, 22, 24, 26, 28, 30, 32, 34, 36, 38, 40, 42, 44, 46, 48, 50, 52, 54, 56, 58, 60, 62)])
_uv = me_cylinder_001.uv_layers.new(name='UVMap')
_uv.uv.foreach_set('vector', [1.0, 0.5, 1.0, 1.0, 0.9688, 1.0, 0.9688, 0.5, 0.9688, 0.5, 0.9688, 1.0, 0.9375, 1.0, 0.9375, 0.5, 0.9375, 0.5, 0.9375, 1.0, 0.9062, 1.0, 0.9062, 0.5, 0.9062, 0.5, 0.9062, 1.0, 0.875, 1.0, 0.875, 0.5, 0.875, 0.5, 0.875, 1.0, 0.8438, 1.0, 0.8438, 0.5, 0.8438, 0.5, 0.8438, 1.0, 0.8125, 1.0, 0.8125, 0.5, 0.8125, 0.5, 0.8125, 1.0, 0.7812, 1.0, 0.7812, 0.5, 0.7812, 0.5, 0.7812, 1.0, 0.75, 1.0, 0.75, 0.5, 0.75, 0.5, 0.75, 1.0, 0.7188, 1.0, 0.7188, 0.5, 0.7188, 0.5, 0.7188, 1.0, 0.6875, 1.0, 0.6875, 0.5, 0.6875, 0.5, 0.6875, 1.0, 0.6562, 1.0, 0.6562, 0.5, 0.6562, 0.5, 0.6562, 1.0, 0.625, 1.0, 0.625, 0.5, 0.625, 0.5, 0.625, 1.0, 0.5938, 1.0, 0.5938, 0.5, 0.5938, 0.5, 0.5938, 1.0, 0.5625, 1.0, 0.5625, 0.5, 0.5625, 0.5, 0.5625, 1.0, 0.5312, 1.0, 0.5312, 0.5, 0.5312, 0.5, 0.5312, 1.0, 0.5, 1.0, 0.5, 0.5, 0.5, 0.5, 0.5, 1.0, 0.4688, 1.0, 0.4688, 0.5, 0.4688, 0.5, 0.4688, 1.0, 0.4375, 1.0, 0.4375, 0.5, 0.4375, 0.5, 0.4375, 1.0, 0.4062, 1.0, 0.4062, 0.5, 0.4062, 0.5, 0.4062, 1.0, 0.375, 1.0, 0.375, 0.5, 0.375, 0.5, 0.375, 1.0, 0.3438, 1.0, 0.3438, 0.5, 0.3438, 0.5, 0.3438, 1.0, 0.3125, 1.0, 0.3125, 0.5, 0.3125, 0.5, 0.3125, 1.0, 0.2812, 1.0, 0.2812, 0.5, 0.2812, 0.5, 0.2812, 1.0, 0.25, 1.0, 0.25, 0.5, 0.25, 0.5, 0.25, 1.0, 0.2188, 1.0, 0.2188, 0.5, 0.2188, 0.5, 0.2188, 1.0, 0.1875, 1.0, 0.1875, 0.5, 0.1875, 0.5, 0.1875, 1.0, 0.1562, 1.0, 0.1562, 0.5, 0.1562, 0.5, 0.1562, 1.0, 0.125, 1.0, 0.125, 0.5, 0.125, 0.5, 0.125, 1.0, 0.09375, 1.0, 0.09375, 0.5, 0.09375, 0.5, 0.09375, 1.0, 0.0625, 1.0, 0.0625, 0.5, 0.2968, 0.4854, 0.25, 0.49, 0.2032, 0.4854, 0.1582, 0.4717, 0.1167, 0.4496, 0.08029, 0.4197, 0.05045, 0.3833, 0.02827, 0.3418, 0.01461, 0.2968, 0.01, 0.25, 0.01461, 0.2032, 0.02827, 0.1582, 0.05045, 0.1167, 0.08029, 0.08029, 0.1167, 0.05045, 0.1582, 0.02827, 0.2032, 0.01461, 0.25, 0.01, 0.2968, 0.01461, 0.3418, 0.02827, 0.3833, 0.05045, 0.4197, 0.08029, 0.4496, 0.1167, 0.4717, 0.1582, 0.4854, 0.2032, 0.49, 0.25, 0.4854, 0.2968, 0.4717, 0.3418, 0.4496, 0.3833, 0.4197, 0.4197, 0.3833, 0.4496, 0.3418, 0.4717, 0.0625, 0.5, 0.0625, 1.0, 0.03125, 1.0, 0.03125, 0.5, 0.03125, 0.5, 0.03125, 1.0, 0.0, 1.0, 0.0, 0.5, 0.75, 0.49, 0.7968, 0.4854, 0.8418, 0.4717, 0.8833, 0.4496, 0.9197, 0.4197, 0.9496, 0.3833, 0.9717, 0.3418, 0.9854, 0.2968, 0.99, 0.25, 0.9854, 0.2032, 0.9717, 0.1582, 0.9496, 0.1167, 0.9197, 0.08029, 0.8833, 0.05045, 0.8418, 0.02827, 0.7968, 0.01461, 0.75, 0.01, 0.7032, 0.01461, 0.6582, 0.02827, 0.6167, 0.05045, 0.5803, 0.08029, 0.5504, 0.1167, 0.5283, 0.1582, 0.5146, 0.2032, 0.51, 0.25, 0.5146, 0.2968, 0.5283, 0.3418, 0.5504, 0.3833, 0.5803, 0.4197, 0.6167, 0.4496, 0.6582, 0.4717, 0.7032, 0.4854])
me_cylinder_001.use_remesh_fix_poles = True
me_cylinder_001.use_remesh_preserve_attributes = False
me_cylinder_001.update()

# ---- objects
ob_cylinder_002 = bpy.data.objects.new('Cylinder.002', me_cylinder_002)
ob_cube_003 = bpy.data.objects.new('Cube.003', me_cube_002)
ob_cube_004 = bpy.data.objects.new('Cube.004', me_cube_004)
ob_cube = bpy.data.objects.new('Cube', me_cube)
ob_cube_006 = bpy.data.objects.new('Cube.006', me_cube_006)
ob_cube_001 = bpy.data.objects.new('Cube.001', me_cube_008)
ob_cube_005 = bpy.data.objects.new('Cube.005', me_cube_011)
ob_cube_007 = bpy.data.objects.new('Cube.007', me_cube_012)
ob_cube_008 = bpy.data.objects.new('Cube.008', me_cube_014)
ob_cube_009 = bpy.data.objects.new('Cube.009', me_cube_015)
ob_cube_002 = bpy.data.objects.new('Cube.002', me_cube_016)
ob_cube_010 = bpy.data.objects.new('Cube.010', me_cube_017)
ob_cube_011 = bpy.data.objects.new('Cube.011', me_cube_018)
ob_cylinder = bpy.data.objects.new('Cylinder', me_cylinder_001)

# ---- transforms, parenting, visibility, modifiers, constraints
ob_cylinder_002.location = (11.37, -38.02, 10.0)
ob_cylinder_002.rotation_euler = (-0.0, 1.571, 0.0)
ob_cylinder_002.scale = (1.2, 1.2, 1.0)
ob_cube_003.location = (9.372, -35.97, 12.77)
ob_cube_004.location = (5.372, -35.97, 12.77)
ob_cube.location = (7.872, -27.02, 3.0)
ob_cube_006.location = (-1.678, -29.02, 3.0)
ob_cube_001.location = (-10.63, -27.02, 3.0)
ob_cube_001.rotation_euler = (0.0, -0.0, 1.571)
ob_cube_005.location = (7.872, -49.02, 3.0)
ob_cube_007.location = (-1.678, -47.02, 3.0)
ob_cube_008.location = (-8.628, -40.07, 3.0)
ob_cube_008.rotation_euler = (0.0, -0.0, 1.571)
ob_cube_009.location = (-1.678, -29.02, -8.767)
ob_cube_002.location = (-4.528, -35.97, 12.77)
ob_cube_010.location = (-1.678, -33.02, 12.77)
ob_cube_010.rotation_euler = (0.0, -0.0, 1.571)
ob_cube_011.location = (-1.678, -42.92, 12.77)
ob_cube_011.rotation_euler = (0.0, -0.0, 1.571)
ob_cylinder.location = (0.3721, -38.02, 4.5)

# ---- collection membership
col_collection_5.objects.link(ob_cylinder_002)
col_collection_5.objects.link(ob_cube_003)
col_collection_5.objects.link(ob_cube_004)
col_collection_5.objects.link(ob_cube)
col_collection_5.objects.link(ob_cube_006)
col_collection_5.objects.link(ob_cube_001)
col_collection_5.objects.link(ob_cube_005)
col_collection_5.objects.link(ob_cube_007)
col_collection_5.objects.link(ob_cube_008)
col_collection_5.objects.link(ob_cube_009)
col_collection_5.objects.link(ob_cube_002)
col_collection_5.objects.link(ob_cube_010)
col_collection_5.objects.link(ob_cube_011)
col_collection_5.objects.link(ob_cylinder)

# ---- scene / render settings (as saved in the file)
scene.frame_start = 1; scene.frame_end = 250; scene.frame_set(8)
scene.render.engine = 'BLENDER_EEVEE_NEXT'
scene.render.resolution_percentage = 50
scene.render.dither_intensity = 0.0
scene.cycles.use_denoising = False
scene.cycles.samples = 128
scene.cycles.sampling_pattern = 'TABULATED_SOBOL'
scene.cycles.use_adaptive_sampling = False
scene.cycles.use_light_tree = False
scene.cycles.blur_glossy = 0.0
scene.cycles.sample_clamp_indirect = 0.0
scene.view_settings.view_transform = 'Standard'
bpy.context.view_layer.update()

# ---- added for rendering (the .blend has no active camera and no usable light): camera, sun
cam_auto = bpy.data.cameras.new('AutoCamera')
cam_auto.lens = 50.0
cam_auto.sensor_width = 36.0
cam_auto.clip_end = 1000.0
ob_auto_camera = bpy.data.objects.new('AutoCamera', cam_auto)
scene.collection.objects.link(ob_auto_camera)
ob_auto_camera.location = (40.3481, -84.1894, 40.0808)
ob_auto_camera.rotation_euler = (1.09748, -7.21219e-08, 0.694738)
scene.camera = ob_auto_camera
light_auto_sun = bpy.data.lights.new('AutoSun', 'SUN')
light_auto_sun.energy = 3.0
light_auto_sun.angle = 0.0523599
ob_auto_sun = bpy.data.objects.new('AutoSun', light_auto_sun)
scene.collection.objects.link(ob_auto_sun)
ob_auto_sun.rotation_euler = (0.872665, 0.174533, 0.523599)
bpy.context.view_layer.update()
